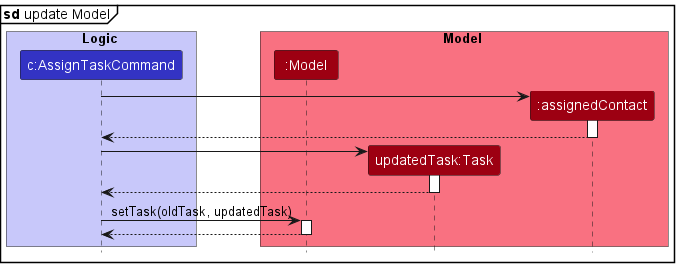

The diagram above was rendered by PlantUML. Its source (embedded in the PNG):
@startuml
!include style.puml

mainframe **sd** update Model


box Logic LOGIC_COLOR_T1
participant "c:AssignTaskCommand" as AssignTaskCommand LOGIC_COLOR
end box

box Model MODEL_COLOR_T1
participant ":Model" as Model MODEL_COLOR
participant "updatedTask:Task" as Task MODEL_COLOR
participant ":assignedContact" as Contact MODEL_COLOR
end box

create Contact
AssignTaskCommand -> Contact
activate Contact
Contact --> AssignTaskCommand
deactivate Contact

create Task
AssignTaskCommand -> Task
activate Task
Task --> AssignTaskCommand
deactivate Task

AssignTaskCommand -> Model : setTask(oldTask, updatedTask)
activate Model

Model --> AssignTaskCommand
deactivate Model

@enduml